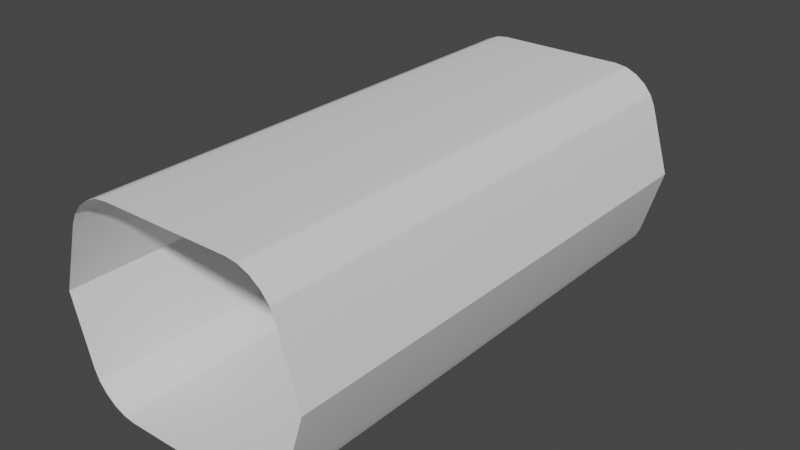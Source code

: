 # Source: garbageroom.blend  (saved by Blender 3.3.6; exported with 4.5.12 LTS)
import bpy
from mathutils import Matrix  # noqa: F401  (used for matrix-valued properties, if any)

bpy.ops.wm.read_factory_settings(use_empty=True)
scene = bpy.context.scene
scene.name = 'Scene'

# ---- collections
col_collection = bpy.data.collections.new('Collection'); scene.collection.children.link(col_collection)

# ---- node groups
ng_auto_smooth = bpy.data.node_groups.new('Auto Smooth', 'GeometryNodeTree')
_s = ng_auto_smooth.interface.new_socket(name='Geometry', in_out='OUTPUT', socket_type='NodeSocketGeometry')
_s = ng_auto_smooth.interface.new_socket(name='Geometry', in_out='INPUT', socket_type='NodeSocketGeometry')
_s = ng_auto_smooth.interface.new_socket(name='Angle', in_out='INPUT', socket_type='NodeSocketFloat')
_s.subtype = 'ANGLE'
_s.min_value = 0.0
_s.max_value = 3.142
ng_auto_smooth.is_modifier = True
_N = ng_auto_smooth.nodes; _L = ng_auto_smooth.links
n0 = _N.new('NodeGroupOutput'); n0.name = 'Group Output'; n0.location = (480, -100)
n1 = _N.new('NodeGroupInput'); n1.name = 'Group Input'; n1.location = (-420, -300)
n2 = _N.new('NodeGroupInput'); n2.name = 'Group Input.001'; n2.location = (-60, -100)
n3 = _N.new('GeometryNodeSetShadeSmooth'); n3.name = 'Set Shade Smooth'; n3.location = (120, -100)
n3.domain = 'EDGE'
n4 = _N.new('GeometryNodeSetShadeSmooth'); n4.name = 'Set Shade Smooth.001'; n4.location = (300, -100)
n5 = _N.new('GeometryNodeInputMeshEdgeAngle'); n5.name = 'Edge Angle'; n5.location = (-420, -220)
n6 = _N.new('GeometryNodeInputEdgeSmooth'); n6.name = 'Is Edge Smooth'; n6.location = (-60, -160)
n7 = _N.new('GeometryNodeInputShadeSmooth'); n7.name = 'Is Face Smooth'; n7.location = (-240, -340)
n8 = _N.new('FunctionNodeBooleanMath'); n8.name = 'Boolean Math'; n8.location = (-60, -220)
n9 = _N.new('FunctionNodeCompare'); n9.name = 'Compare'; n9.location = (-240, -180)
n9.operation = 'LESS_EQUAL'
_L.new(n5.outputs[0], n9.inputs[0])
_L.new(n4.outputs[0], n0.inputs[0])
_L.new(n1.outputs[1], n9.inputs[1])
_L.new(n9.outputs[0], n8.inputs[0])
_L.new(n7.outputs[0], n8.inputs[1])
_L.new(n2.outputs[0], n3.inputs[0])
_L.new(n6.outputs[0], n3.inputs[1])
_L.new(n3.outputs[0], n4.inputs[0])
_L.new(n8.outputs[0], n3.inputs[2])
n0.is_active_output = True

# ---- world
world_world = bpy.data.worlds.new('World'); scene.world = world_world
world_world.use_nodes = True; world_world.node_tree.nodes.clear()
_N = world_world.node_tree.nodes; _L = world_world.node_tree.links
n0 = _N.new('ShaderNodeOutputWorld'); n0.name = 'World Output'; n0.location = (300, 300)
n1 = _N.new('ShaderNodeBackground'); n1.name = 'Background'; n1.location = (10, 300)
n1.inputs[0].default_value = (0.05088, 0.05088, 0.05088, 1.0)
_L.new(n1.outputs[0], n0.inputs[0])
n0.is_active_output = True
world_world.color = (0.05088, 0.05088, 0.05088)
world_world.use_sun_shadow = False
world_world.sun_shadow_jitter_overblur = 0.0

# ---- meshes
me_cube_001 = bpy.data.meshes.new('Cube.001')
me_cube_001.from_pydata([(-3.117, -6.12, 0.0), (-3.117, 6.12, 0.0), (3.117, -6.12, 0.0), (-1.559, -6.12, -2.402), (-2.643, -6.12, -1.594), (-1.831, -6.12, -2.363), (-2.1, -6.12, -2.248), (-2.34, -6.12, -2.069), (-2.527, -6.12, -1.844), (-2.643, -6.12, 1.594), (-1.559, -6.12, 2.402), (-2.527, -6.12, 1.844), (-2.34, -6.12, 2.069), (-2.1, -6.12, 2.248), (-1.831, -6.12, 2.363), (2.643, -6.12, -1.594), (1.559, -6.12, -2.402), (2.527, -6.12, -1.844), (2.34, -6.12, -2.069), (2.1, -6.12, -2.248), (1.831, -6.12, -2.363), (1.559, -6.12, 2.402), (2.643, -6.12, 1.594), (1.831, -6.12, 2.363), (2.1, -6.12, 2.248), (2.34, -6.12, 2.069), (2.527, -6.12, 1.844), (-2.527, 6.12, -1.844), (-2.643, 6.12, -1.594), (-2.34, 6.12, -2.069), (-2.1, 6.12, -2.248), (-1.831, 6.12, -2.363), (-1.559, 6.12, -2.402), (-2.643, 6.12, 1.594), (-2.527, 6.12, 1.844), (-2.34, 6.12, 2.069), (-2.1, 6.12, 2.248), (-1.831, 6.12, 2.363), (-1.559, 6.12, 2.402), (2.643, 6.12, -1.594), (2.527, 6.12, -1.844), (2.34, 6.12, -2.069), (2.1, 6.12, -2.248), (1.831, 6.12, -2.363), (1.559, 6.12, -2.402), (2.527, 6.12, 1.844), (2.643, 6.12, 1.594), (2.34, 6.12, 2.069), (2.1, 6.12, 2.248), (1.831, 6.12, 2.363), (1.559, 6.12, 2.402), (3.117, 6.12, 0.0)], [], [(50, 21, 10, 38), (39, 15, 2, 51), (51, 2, 22, 46), (0, 1, 33, 9), (32, 3, 16, 44), (28, 4, 8, 27), (27, 8, 7, 29), (29, 7, 6, 30), (30, 6, 5, 31), (31, 5, 3, 32), (9, 33, 34, 11), (11, 34, 35, 12), (12, 35, 36, 13), (13, 36, 37, 14), (14, 37, 38, 10), (15, 39, 40, 17), (17, 40, 41, 18), (18, 41, 42, 19), (19, 42, 43, 20), (20, 43, 44, 16), (46, 22, 26, 45), (45, 26, 25, 47), (47, 25, 24, 48), (48, 24, 23, 49), (49, 23, 21, 50), (4, 28, 1, 0)])
me_cube_001.polygons.foreach_set('use_smooth', [True] * 26)
_uv = me_cube_001.uv_layers.new(name='UVMap')
_uv.uv.foreach_set('vector', [2.059, 6.62, 2.059, -5.62, -1.059, -5.62, -1.059, 6.62, 6.62, -1.094, -5.62, -1.094, -5.62, 0.5, 6.62, 0.5, 6.62, 0.5, -5.62, 0.5, -5.62, 2.094, 6.62, 2.094, -5.62, 0.5, 6.62, 0.5, 6.62, 2.094, -5.62, 2.094, -1.059, 6.62, -1.059, -5.62, 2.059, -5.62, 2.059, 6.62, 6.62, -1.094, -5.62, -1.094, -5.62, -1.344, 6.62, -1.344, 6.62, -1.344, -5.62, -1.344, -5.62, -1.569, 6.62, -1.569, -1.84, 6.62, -1.84, -5.62, -1.6, -5.62, -1.6, 6.62, -1.6, 6.62, -1.6, -5.62, -1.331, -5.62, -1.331, 6.62, -1.331, 6.62, -1.331, -5.62, -1.059, -5.62, -1.059, 6.62, -5.62, 2.094, 6.62, 2.094, 6.62, 2.344, -5.62, 2.344, -5.62, 2.344, 6.62, 2.344, 6.62, 2.569, -5.62, 2.569, -1.84, -5.62, -1.84, 6.62, -1.6, 6.62, -1.6, -5.62, -1.6, -5.62, -1.6, 6.62, -1.331, 6.62, -1.331, -5.62, -1.331, -5.62, -1.331, 6.62, -1.059, 6.62, -1.059, -5.62, -5.62, -1.094, 6.62, -1.094, 6.62, -1.344, -5.62, -1.344, -5.62, -1.344, 6.62, -1.344, 6.62, -1.569, -5.62, -1.569, 2.84, -5.62, 2.84, 6.62, 2.6, 6.62, 2.6, -5.62, 2.6, -5.62, 2.6, 6.62, 2.331, 6.62, 2.331, -5.62, 2.331, -5.62, 2.331, 6.62, 2.059, 6.62, 2.059, -5.62, 6.62, 2.094, -5.62, 2.094, -5.62, 2.344, 6.62, 2.344, 6.62, 2.344, -5.62, 2.344, -5.62, 2.569, 6.62, 2.569, 2.84, 6.62, 2.84, -5.62, 2.6, -5.62, 2.6, 6.62, 2.6, 6.62, 2.6, -5.62, 2.331, -5.62, 2.331, 6.62, 2.331, 6.62, 2.331, -5.62, 2.059, -5.62, 2.059, 6.62, -5.62, -1.094, 6.62, -1.094, 6.62, 0.5, -5.62, 0.5])
me_cube_001.update()
me_cube_002 = bpy.data.meshes.new('Cube.002')
me_cube_002.from_pydata([(-3.117, 6.12, 0.0), (2.789, 6.12, 0.0), (-2.348, 6.12, -1.483), (-1.536, 6.12, -2.088), (-2.259, 6.12, -1.675), (-2.123, 6.12, -1.84), (-1.943, 6.12, -1.974), (-1.746, 6.12, -2.058), (-1.536, 6.12, 2.088), (-2.348, 6.12, 1.483), (-1.746, 6.12, 2.058), (-1.943, 6.12, 1.974), (-2.123, 6.12, 1.84), (-2.259, 6.12, 1.675), (1.536, 6.12, -2.088), (2.348, 6.12, -1.483), (1.746, 6.12, -2.058), (1.943, 6.12, -1.974), (2.123, 6.12, -1.84), (2.259, 6.12, -1.675), (2.348, 6.12, 1.483), (1.536, 6.12, 2.088), (2.259, 6.12, 1.675), (2.123, 6.12, 1.84), (1.943, 6.12, 1.974), (1.746, 6.12, 2.058), (-2.527, 6.12, -1.844), (-2.643, 6.12, -1.594), (-2.34, 6.12, -2.069), (-2.1, 6.12, -2.248), (-1.831, 6.12, -2.363), (-1.559, 6.12, -2.402), (-2.643, 6.12, 1.594), (-2.527, 6.12, 1.844), (-2.34, 6.12, 2.069), (-2.1, 6.12, 2.248), (-1.831, 6.12, 2.363), (-1.559, 6.12, 2.402), (2.643, 6.12, -1.594), (2.527, 6.12, -1.844), (2.34, 6.12, -2.069), (2.1, 6.12, -2.248), (1.831, 6.12, -2.363), (1.559, 6.12, -2.402), (2.527, 6.12, 1.844), (2.643, 6.12, 1.594), (2.34, 6.12, 2.069), (2.1, 6.12, 2.248), (1.831, 6.12, 2.363), (1.559, 6.12, 2.402), (-2.789, 6.12, 0.0), (3.117, 6.12, 0.0), (2.789, 6.304, 0.0), (-2.789, 6.304, 0.0), (-2.259, 6.304, -1.675), (-2.348, 6.304, -1.483), (-2.123, 6.304, -1.84), (-1.943, 6.304, -1.974), (-1.746, 6.304, -2.058), (-1.536, 6.304, -2.088), (-2.348, 6.304, 1.483), (-2.259, 6.304, 1.675), (-2.123, 6.304, 1.84), (-1.943, 6.304, 1.974), (-1.746, 6.304, 2.058), (-1.536, 6.304, 2.088), (2.348, 6.304, -1.483), (2.259, 6.304, -1.675), (2.123, 6.304, -1.84), (1.943, 6.304, -1.974), (1.746, 6.304, -2.058), (1.536, 6.304, -2.088), (2.259, 6.304, 1.675), (2.348, 6.304, 1.483), (2.123, 6.304, 1.84), (1.943, 6.304, 1.974), (1.746, 6.304, 2.058), (1.536, 6.304, 2.088)], [], [(1, 20, 73, 52), (19, 15, 66, 67), (4, 2, 27, 26), (5, 4, 26, 28), (6, 5, 28, 29), (7, 6, 29, 30), (3, 7, 30, 31), (9, 13, 33, 32), (13, 12, 34, 33), (12, 11, 35, 34), (11, 10, 36, 35), (10, 8, 37, 36), (15, 19, 39, 38), (19, 18, 40, 39), (18, 17, 41, 40), (17, 16, 42, 41), (16, 14, 43, 42), (22, 20, 45, 44), (23, 22, 44, 46), (24, 23, 46, 47), (25, 24, 47, 48), (21, 25, 48, 49), (2, 50, 0, 27), (14, 3, 31, 43), (50, 9, 32, 0), (8, 21, 49, 37), (1, 15, 38, 51), (20, 1, 51, 45), (6, 7, 58, 57), (24, 25, 76, 75), (18, 19, 67, 68), (7, 3, 59, 58), (25, 21, 77, 76), (17, 18, 68, 69), (13, 9, 60, 61), (50, 2, 55, 53), (16, 17, 69, 70), (12, 13, 61, 62), (3, 14, 71, 59), (14, 16, 70, 71), (11, 12, 62, 63), (9, 50, 53, 60), (2, 4, 54, 55), (20, 22, 72, 73), (10, 11, 63, 64), (21, 8, 65, 77), (4, 5, 56, 54), (22, 23, 74, 72), (8, 10, 64, 65), (15, 1, 52, 66), (5, 6, 57, 56), (23, 24, 75, 74)])
me_cube_002.polygons.foreach_set('use_smooth', [True] * 52)
_uv = me_cube_002.uv_layers.new(name='UVMap')
_uv.uv.foreach_set('vector', [0.7107, 0.4935, 0.6964, 0.6706, 0.7085, 0.6739, 0.7211, 0.4965, 0.7267, 0.2927, 0.7244, 0.3161, 0.7367, 0.3199, 0.7396, 0.2966, 0.2002, 0.3042, 0.2024, 0.3276, 0.2027, 0.3341, 0.2001, 0.3066, 0.1977, 0.2802, 0.2002, 0.3042, 0.2001, 0.3066, 0.197, 0.2772, 0.1948, 0.2554, 0.1977, 0.2802, 0.197, 0.2772, 0.1934, 0.2473, 0.1917, 0.2322, 0.1948, 0.2554, 0.1934, 0.2473, 0.1892, 0.2185, 0.1885, 0.2105, 0.1917, 0.2322, 0.1892, 0.2185, 0.1847, 0.1924, 0.2306, 0.6821, 0.2332, 0.7055, 0.2326, 0.7032, 0.2296, 0.6758, 0.2332, 0.7055, 0.2362, 0.7293, 0.2363, 0.7325, 0.2326, 0.7032, 0.2362, 0.7293, 0.2399, 0.7539, 0.2408, 0.7621, 0.2363, 0.7325, 0.2399, 0.7539, 0.244, 0.7768, 0.2463, 0.7906, 0.2408, 0.7621, 0.244, 0.7768, 0.2486, 0.7981, 0.2526, 0.8163, 0.2463, 0.7906, 0.7244, 0.3161, 0.7267, 0.2927, 0.7268, 0.2951, 0.7241, 0.3226, 0.7267, 0.2927, 0.7294, 0.2687, 0.7301, 0.2658, 0.7268, 0.2951, 0.7294, 0.2687, 0.7324, 0.2439, 0.734, 0.2359, 0.7301, 0.2658, 0.7324, 0.2439, 0.7357, 0.2208, 0.7384, 0.2071, 0.734, 0.2359, 0.7357, 0.2208, 0.7393, 0.1992, 0.7434, 0.1811, 0.7384, 0.2071, 0.6939, 0.6941, 0.6964, 0.6706, 0.6973, 0.6643, 0.6945, 0.6918, 0.691, 0.7179, 0.6939, 0.6941, 0.6945, 0.6918, 0.691, 0.7211, 0.6876, 0.7426, 0.691, 0.7179, 0.691, 0.7211, 0.6867, 0.7508, 0.6838, 0.7655, 0.6876, 0.7426, 0.6867, 0.7508, 0.6817, 0.7793, 0.6796, 0.7869, 0.6838, 0.7655, 0.6817, 0.7793, 0.676, 0.8051, 0.2024, 0.3276, 0.2159, 0.505, 0.2156, 0.5051, 0.2027, 0.3341, 0.7393, 0.1992, 1.189, 0.2105, 1.185, 0.1924, 0.7434, 0.1811, 0.2159, 0.505, 0.2306, 0.6821, 0.2296, 0.6758, 0.2156, 0.5051, 0.2486, 0.7981, 0.6796, 0.7869, 0.676, 0.8051, 0.2526, 0.8163, 0.7107, 0.4935, 0.7244, 0.3161, 0.7241, 0.3226, 0.7109, 0.4936, 0.6964, 0.6706, 0.7107, 0.4935, 0.7109, 0.4936, 0.6973, 0.6643, 0.1948, 0.2554, 0.1917, 0.2322, 0.176, 0.2371, 0.1805, 0.2598, 0.6876, 0.7426, 0.6838, 0.7655, 0.6998, 0.7697, 0.7021, 0.7463, 0.7294, 0.2687, 0.7267, 0.2927, 0.7396, 0.2966, 0.743, 0.2729, 0.1917, 0.2322, 0.1885, 0.2105, 0.1709, 0.2161, 0.176, 0.2371, 0.6838, 0.7655, 0.6796, 0.7869, 0.6976, 0.7915, 0.6998, 0.7697, 0.7324, 0.2439, 0.7294, 0.2687, 0.743, 0.2729, 0.7472, 0.2485, 0.2332, 0.7055, 0.2306, 0.6821, 0.2181, 0.6854, 0.2202, 0.7089, 0.2159, 0.505, 0.2024, 0.3276, 0.1903, 0.3313, 0.2055, 0.508, 0.7357, 0.2208, 0.7324, 0.2439, 0.7472, 0.2485, 0.7521, 0.2259, 0.2362, 0.7293, 0.2332, 0.7055, 0.2202, 0.7089, 0.2225, 0.7329, 1.189, 0.2105, 0.7393, 0.1992, 0.7577, 0.205, 1.171, 0.2161, 0.7393, 0.1992, 0.7357, 0.2208, 0.7521, 0.2259, 0.7577, 0.205, 0.2399, 0.7539, 0.2362, 0.7293, 0.2225, 0.7329, 0.2249, 0.7578, 0.2306, 0.6821, 0.2159, 0.505, 0.2055, 0.508, 0.2181, 0.6854, 0.2024, 0.3276, 0.2002, 0.3042, 0.1877, 0.308, 0.1903, 0.3313, 0.6964, 0.6706, 0.6939, 0.6941, 0.7065, 0.6974, 0.7085, 0.6739, 0.244, 0.7768, 0.2399, 0.7539, 0.2249, 0.7578, 0.2273, 0.7812, 0.6796, 0.7869, 0.2486, 0.7981, 0.2297, 0.803, 0.6976, 0.7915, 0.2002, 0.3042, 0.1977, 0.2802, 0.1844, 0.2843, 0.1877, 0.308, 0.6939, 0.6941, 0.691, 0.7179, 0.7044, 0.7214, 0.7065, 0.6974, 0.2486, 0.7981, 0.244, 0.7768, 0.2273, 0.7812, 0.2297, 0.803, 0.7244, 0.3161, 0.7107, 0.4935, 0.7211, 0.4965, 0.7367, 0.3199, 0.1977, 0.2802, 0.1948, 0.2554, 0.1805, 0.2598, 0.1844, 0.2843, 0.691, 0.7179, 0.6876, 0.7426, 0.7021, 0.7463, 0.7044, 0.7214])
me_cube_002.update()
me_cube_003 = bpy.data.meshes.new('Cube.003')
me_cube_003.from_pydata([(2.789, 6.304, 0.0), (-2.789, 6.304, 0.0), (-2.259, 6.304, -1.675), (-2.348, 6.304, -1.483), (-2.123, 6.304, -1.84), (-1.943, 6.304, -1.974), (-1.746, 6.304, -2.058), (-1.536, 6.304, -2.088), (-2.348, 6.304, 1.483), (-2.259, 6.304, 1.675), (-2.123, 6.304, 1.84), (-1.943, 6.304, 1.974), (-1.746, 6.304, 2.058), (-1.536, 6.304, 2.088), (2.348, 6.304, -1.483), (2.259, 6.304, -1.675), (2.123, 6.304, -1.84), (1.943, 6.304, -1.974), (1.746, 6.304, -2.058), (1.536, 6.304, -2.088), (2.259, 6.304, 1.675), (2.348, 6.304, 1.483), (2.123, 6.304, 1.84), (1.943, 6.304, 1.974), (1.746, 6.304, 2.058), (1.536, 6.304, 2.088)], [], [(3, 2, 4, 5, 6, 7, 19, 18, 17, 16, 15, 14, 0, 1), (1, 0, 21, 20, 22, 23, 24, 25, 13, 12, 11, 10, 9, 8)])
me_cube_003.polygons.foreach_set('use_smooth', [True] * 2)
_uv = me_cube_003.uv_layers.new(name='UVMap')
_uv.uv.foreach_set('vector', [0.07907, 0.2343, 0.09501, 0.1998, 0.1195, 0.1702, 0.1518, 0.1462, 0.1871, 0.1311, 0.2247, 0.1257, 0.7753, 0.1257, 0.8129, 0.1311, 0.8482, 0.1462, 0.8805, 0.1702, 0.905, 0.1998, 0.9209, 0.2343, 1.0, 0.5, 0.0, 0.5, 0.0, 0.5, 1.0, 0.5, 0.9209, 0.7657, 0.905, 0.8002, 0.8805, 0.8298, 0.8482, 0.8538, 0.8129, 0.8689, 0.7753, 0.8743, 0.2247, 0.8743, 0.1871, 0.8689, 0.1518, 0.8538, 0.1195, 0.8298, 0.09501, 0.8002, 0.07907, 0.7657])
me_cube_003.update()

# ---- objects
ob_cube = bpy.data.objects.new('Cube', me_cube_001)
ob_cube_001 = bpy.data.objects.new('Cube.001', me_cube_002)
ob_cube_002 = bpy.data.objects.new('Cube.002', me_cube_003)

# ---- transforms, parenting, visibility, modifiers, constraints
ob_cube.location = (0.0, 0.0, 0.0)
_m = ob_cube.modifiers.new('Auto Smooth', 'NODES')
_m.node_group = ng_auto_smooth
_gi = [s.identifier for s in ng_auto_smooth.interface.items_tree if s.item_type == 'SOCKET' and s.in_out == 'INPUT']
_m[_gi[1]] = 0.2531  # Angle
ob_cube_001.location = (0.0, 0.0, 0.0)
_m = ob_cube_001.modifiers.new('Auto Smooth', 'NODES')
_m.node_group = ng_auto_smooth
_gi = [s.identifier for s in ng_auto_smooth.interface.items_tree if s.item_type == 'SOCKET' and s.in_out == 'INPUT']
_m[_gi[1]] = 0.5236  # Angle
ob_cube_002.location = (0.0, 0.0, 0.0)

# ---- collection membership
col_collection.objects.link(ob_cube)
col_collection.objects.link(ob_cube_001)
col_collection.objects.link(ob_cube_002)

# ---- scene / render settings (as saved in the file)
scene.frame_start = 1; scene.frame_end = 250; scene.frame_set(1)
scene.render.engine = 'BLENDER_EEVEE_NEXT'
scene.cycles.sampling_pattern = 'TABULATED_SOBOL'
scene.cycles.use_light_tree = False
scene.view_settings.view_transform = 'Filmic'
bpy.context.view_layer.update()

# ---- added for rendering (the .blend has no active camera and no usable light): camera, sun
cam_auto = bpy.data.cameras.new('AutoCamera')
cam_auto.lens = 50.0
cam_auto.sensor_width = 36.0
cam_auto.clip_end = 1000.0
ob_auto_camera = bpy.data.objects.new('AutoCamera', cam_auto)
scene.collection.objects.link(ob_auto_camera)
ob_auto_camera.location = (13.6078, -16.2371, 10.8862)
ob_auto_camera.rotation_euler = (1.09748, -7.21219e-08, 0.694738)
scene.camera = ob_auto_camera
light_auto_sun = bpy.data.lights.new('AutoSun', 'SUN')
light_auto_sun.energy = 3.0
light_auto_sun.angle = 0.0523599
ob_auto_sun = bpy.data.objects.new('AutoSun', light_auto_sun)
scene.collection.objects.link(ob_auto_sun)
ob_auto_sun.rotation_euler = (0.872665, 0.174533, 0.523599)
bpy.context.view_layer.update()
